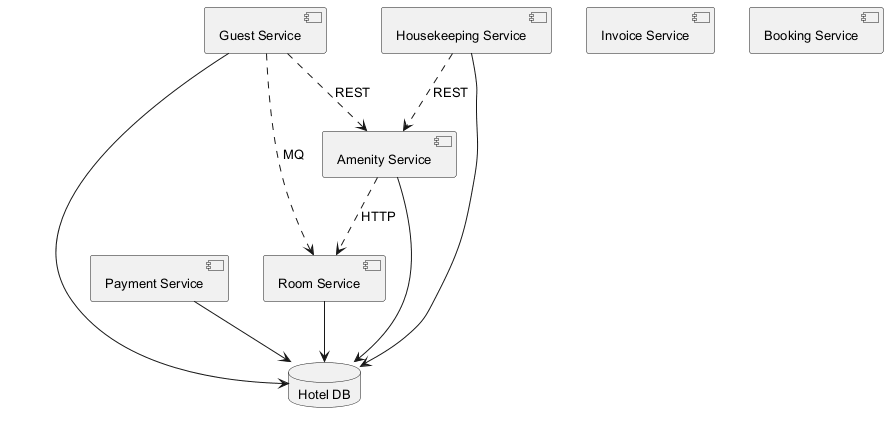

The diagram above was rendered by PlantUML. Its source (embedded in the PNG):
@startuml
skinparam backgroundColor #FFFFFF
skinparam classBackgroundColor #F3E5F5
skinparam classBorderColor #6A1B9A
skinparam defaultFontSize 13
component "Room Service" as C_RoomService
component "Invoice Service" as C_InvoiceService
component "Payment Service" as C_PaymentService
component "Guest Service" as C_GuestService
component "Amenity Service" as C_AmenityService
component "Housekeeping Service" as C_HousekeepingService
component "Booking Service" as C_BookingService
database "Hotel DB" as DB_hotel
C_RoomService --> DB_hotel
C_PaymentService --> DB_hotel
C_GuestService --> DB_hotel
C_AmenityService --> DB_hotel
C_HousekeepingService --> DB_hotel
C_GuestService ..> C_RoomService : MQ
C_HousekeepingService ..> C_AmenityService : REST
C_GuestService ..> C_AmenityService : REST
C_AmenityService ..> C_RoomService : HTTP
@enduml